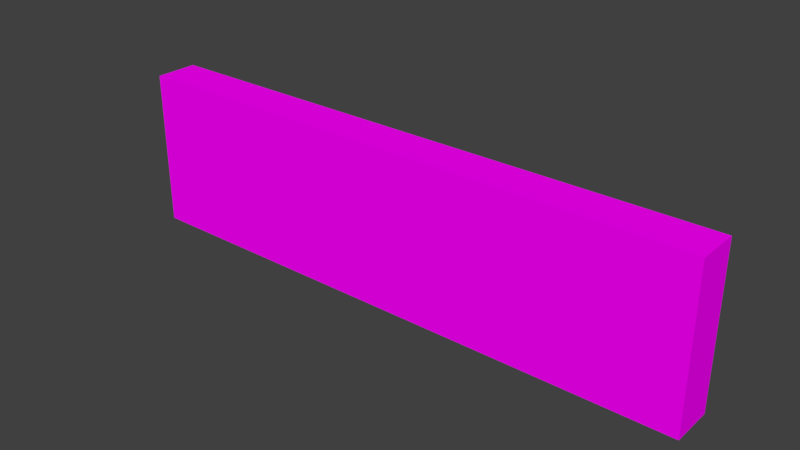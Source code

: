 # Source: arrowSign.blend  (saved by Blender 2.79.0; exported with 4.5.12 LTS)
import bpy
from mathutils import Matrix  # noqa: F401  (used for matrix-valued properties, if any)

bpy.ops.wm.read_factory_settings(use_empty=True)
scene = bpy.context.scene
scene.name = 'Scene'

# ---- collections
col_collection_1 = bpy.data.collections.new('Collection 1'); scene.collection.children.link(col_collection_1)

# ---- images (referenced by path relative to the original .blend; pixels are not part of the script)
import os
ASSET_DIR = os.environ.get("B2B_ASSET_DIR", "")  # directory of the original .blend (textures are referenced by path, not embedded)
HERE = os.path.dirname(os.path.abspath(__file__))  # packed textures are extracted next to this script under _unpacked/

def load_image(name, relpath, width, height, colorspace="sRGB"):
    """Load a texture the original file referenced (path relative to the .blend, or extracted next to this script)."""
    p = next((c for c in (os.path.join(HERE, relpath), os.path.join(ASSET_DIR, relpath)) if relpath and os.path.exists(c)), "")
    if p:
        img = bpy.data.images.load(p, check_existing=True)
        img.name = name
    else:  # same state as the original file: an image datablock whose file is absent (Cycles renders it pink)
        img = bpy.data.images.new(name, width, height)
        img.source = "FILE"
        img.filepath = "//" + (relpath or name)
    img.colorspace_settings.name = colorspace
    return img
img_arrowsign_png = load_image('arrowSign.png', 'arrowSign.png', 1024, 1024, 'sRGB')

# ---- materials (node trees are filled in below, after node groups)
mat_arrowsign = bpy.data.materials.new('arrowSign')
mat_arrowsign.alpha_threshold = 0.0
mat_arrowsign.roughness = 0.5
mat_arrowsign.line_color = (0.0, 0.0, 0.0, 1.0)

# ---- material node trees
mat_arrowsign.use_nodes = True; mat_arrowsign.node_tree.nodes.clear()
_N = mat_arrowsign.node_tree.nodes; _L = mat_arrowsign.node_tree.links
n0 = _N.new('ShaderNodeOutputMaterial'); n0.name = 'Material Output'; n0.location = (300, 300)
n1 = _N.new('ShaderNodeBsdfDiffuse'); n1.name = 'Diffuse BSDF'; n1.location = (10, 300)
n2 = _N.new('ShaderNodeTexImage'); n2.name = 'Image Texture'; n2.location = (-180, 300)
n2.width = 140
n2.image = img_arrowsign_png
_L.new(n1.outputs[0], n0.inputs[0])
_L.new(n2.outputs[0], n1.inputs[0])
n0.is_active_output = True

# ---- world
world_world = bpy.data.worlds.new('World'); scene.world = world_world
world_world.color = (0.05088, 0.05088, 0.05088)
world_world.use_sun_shadow = False
world_world.sun_shadow_jitter_overblur = 0.0
world_world.cycles.sampling_method = 'MANUAL'

# ---- meshes
me_cube = bpy.data.meshes.new('Cube')
me_cube.from_pydata([(1.914, 0.1412, -0.5214), (1.914, -0.1412, -0.5214), (-1.914, -0.1412, -0.5214), (-1.914, 0.1412, -0.5214), (1.914, 0.1412, 0.5092), (1.914, -0.1412, 0.5092), (-1.914, -0.1412, 0.5092), (-1.914, 0.1412, 0.5092)], [], [(0, 1, 2, 3), (4, 7, 6, 5), (0, 4, 5, 1), (1, 5, 6, 2), (2, 6, 7, 3), (4, 0, 3, 7)])
_uv = me_cube.uv_layers.new(name='UVMap')
_uv.uv.foreach_set('vector', [0.2656, 0.3508, 0.2656, 0.3218, 0.6595, 0.3218, 0.6595, 0.3508, 0.3998, 0.4875, 0.005917, 0.4875, 0.005917, 0.4585, 0.3998, 0.4585, 0.2656, 0.3508, 0.1596, 0.3508, 0.1596, 0.3218, 0.2656, 0.3218, 0.9794, 0.7253, 0.9794, 0.9825, 0.02401, 0.9825, 0.02401, 0.7253, 0.6595, 0.3218, 0.7656, 0.3218, 0.7656, 0.3508, 0.6595, 0.3508, 0.4076, 0.04373, 0.4076, 0.1498, 0.01373, 0.1498, 0.01373, 0.04373])
me_cube.materials.append(mat_arrowsign)
me_cube.use_remesh_preserve_volume = False
me_cube.use_remesh_preserve_attributes = False
me_cube.use_mirror_vertex_groups = False
me_cube.update()

# ---- objects
ob_cube = bpy.data.objects.new('Cube', me_cube)

# ---- transforms, parenting, visibility, modifiers, constraints
ob_cube.location = (0.0, 0.0, 0.0)
ob_cube.lock_rotations_4d = False
ob_cube.empty_display_type = 'ARROWS'
ob_cube.lineart.crease_threshold = 0.0

# ---- collection membership
col_collection_1.objects.link(ob_cube)

# ---- scene / render settings (as saved in the file)
scene.frame_start = 1; scene.frame_end = 250; scene.frame_set(1)
scene.render.engine = 'CYCLES'
scene.render.resolution_percentage = 50
scene.render.dither_intensity = 0.0
scene.cycles.use_denoising = False
scene.cycles.samples = 128
scene.cycles.sampling_pattern = 'TABULATED_SOBOL'
scene.cycles.use_adaptive_sampling = False
scene.cycles.use_light_tree = False
scene.cycles.blur_glossy = 0.0
scene.cycles.sample_clamp_indirect = 0.0
scene.view_settings.view_transform = 'Standard'
bpy.context.view_layer.update()

# ---- added for rendering (the .blend has no active camera and no usable light): camera, sun
cam_auto = bpy.data.cameras.new('AutoCamera')
cam_auto.lens = 50.0
cam_auto.sensor_width = 36.0
cam_auto.clip_end = 1000.0
ob_auto_camera = bpy.data.objects.new('AutoCamera', cam_auto)
scene.collection.objects.link(ob_auto_camera)
ob_auto_camera.location = (3.67688, -4.41226, 2.93539)
ob_auto_camera.rotation_euler = (1.09748, -7.21219e-08, 0.694738)
scene.camera = ob_auto_camera
light_auto_sun = bpy.data.lights.new('AutoSun', 'SUN')
light_auto_sun.energy = 3.0
light_auto_sun.angle = 0.0523599
ob_auto_sun = bpy.data.objects.new('AutoSun', light_auto_sun)
scene.collection.objects.link(ob_auto_sun)
ob_auto_sun.rotation_euler = (0.872665, 0.174533, 0.523599)
bpy.context.view_layer.update()
